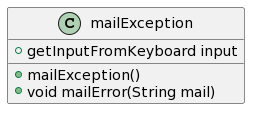

The diagram above was rendered by PlantUML. Its source (embedded in the PNG):
@startuml
class mailException
{
  +getInputFromKeyboard input
  +mailException()
  +void mailError(String mail)	
}
@enduml